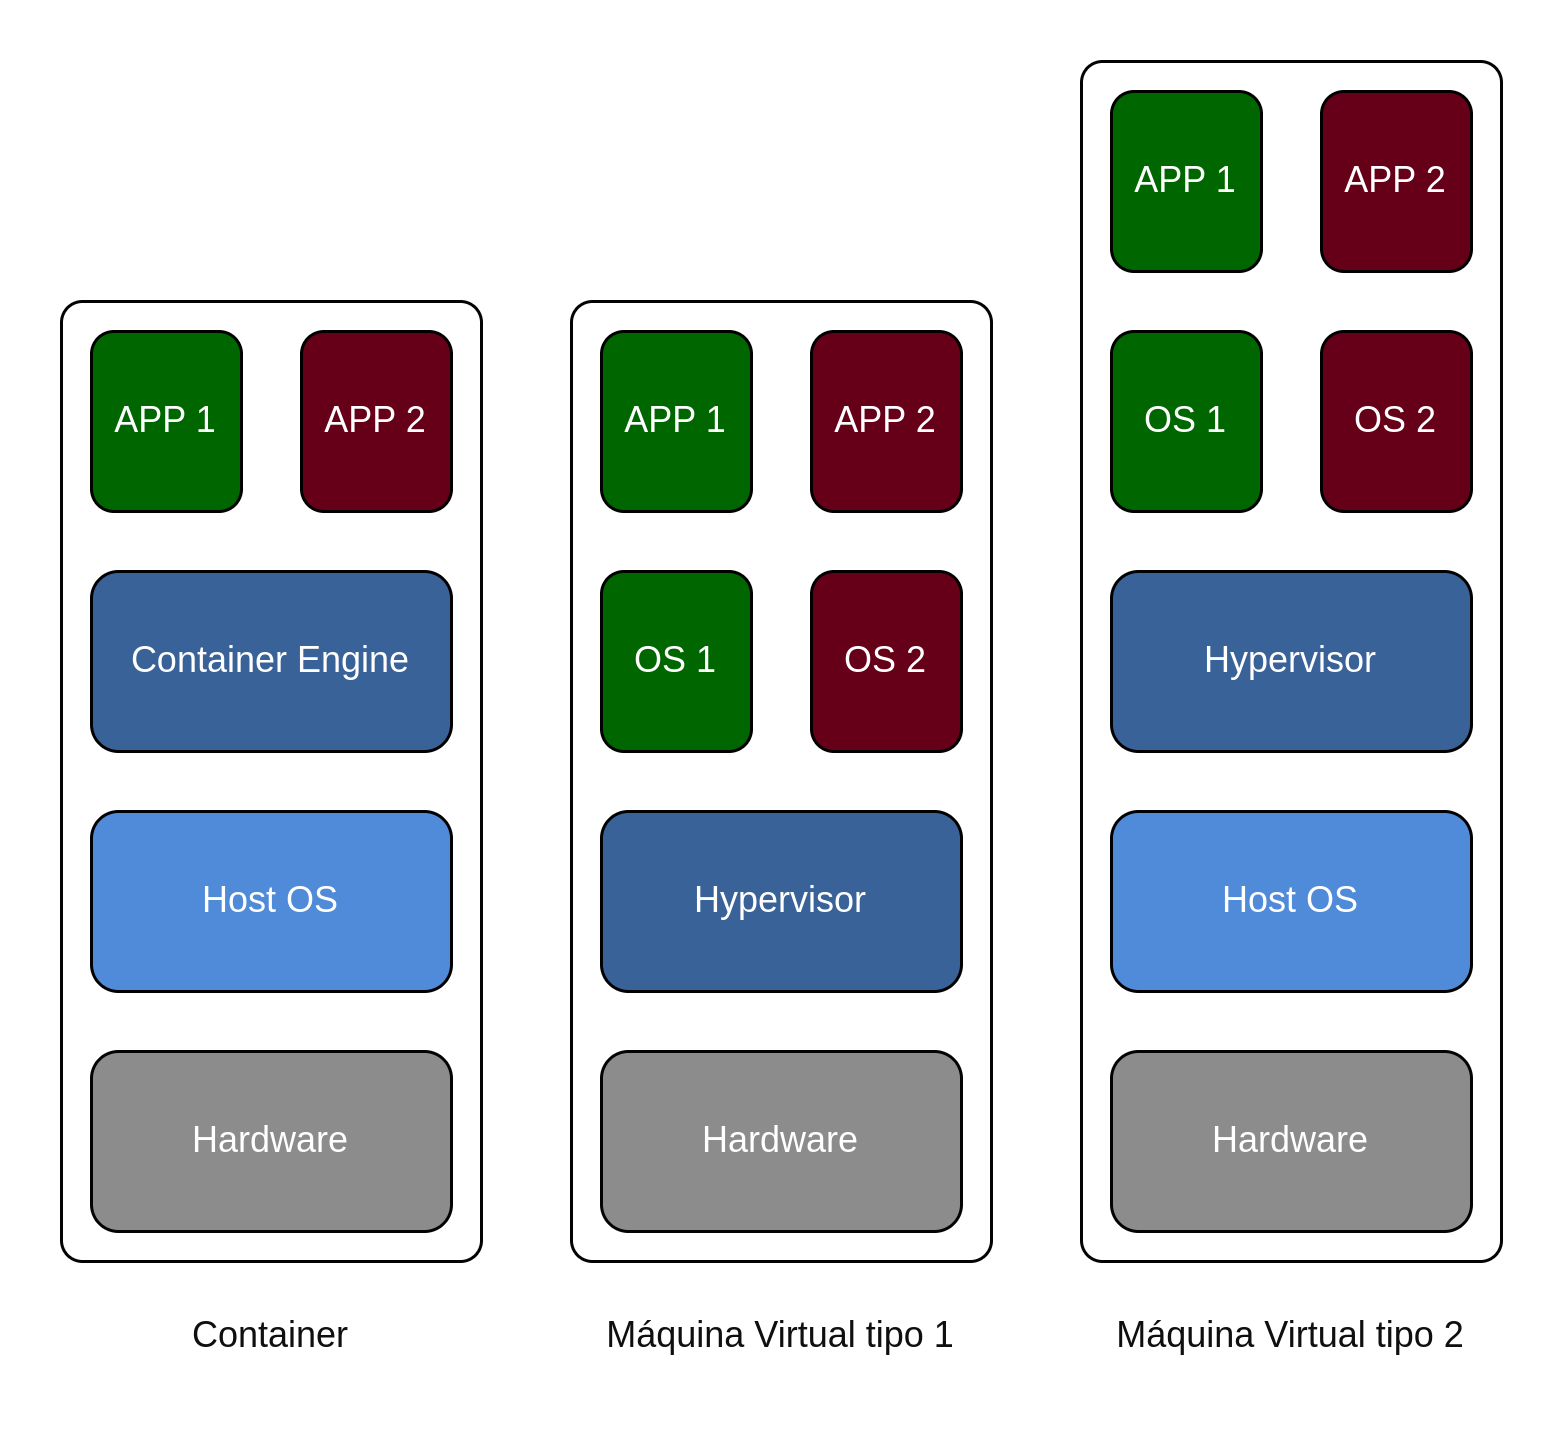

The diagram above was exported from draw.io. Its source (the exported page's mxGraphModel, read from the mxfile embedded in the PNG):
<mxGraphModel dx="641" dy="399" grid="1" gridSize="10" guides="1" tooltips="1" connect="1" arrows="1" fold="1" page="1" pageScale="1" pageWidth="850" pageHeight="1100" math="0" shadow="0">
  <root>
    <mxCell id="0" />
    <mxCell id="1" parent="0" />
    <mxCell id="sff7ulPYhU0ctiXzOWUc-1" value="" style="rounded=1;whiteSpace=wrap;html=1;fillColor=none;arcSize=5;absoluteArcSize=0;strokeColor=#030303;" vertex="1" parent="1">
      <mxGeometry x="360" y="330" width="140" height="320" as="geometry" />
    </mxCell>
    <mxCell id="sff7ulPYhU0ctiXzOWUc-5" value="Hardware" style="rounded=1;whiteSpace=wrap;html=1;fillColor=#8C8C8C;strokeColor=#030303;fontColor=#FFFFFF;" vertex="1" parent="1">
      <mxGeometry x="370" y="580" width="120" height="60" as="geometry" />
    </mxCell>
    <mxCell id="sff7ulPYhU0ctiXzOWUc-7" value="Hypervisor" style="rounded=1;whiteSpace=wrap;html=1;fillColor=#396299;strokeColor=#000000;fontColor=#FFFFFF;" vertex="1" parent="1">
      <mxGeometry x="370" y="500" width="120" height="60" as="geometry" />
    </mxCell>
    <mxCell id="sff7ulPYhU0ctiXzOWUc-10" value="OS 1" style="rounded=1;whiteSpace=wrap;html=1;fillColor=#006600;strokeColor=#000000;fontColor=#FFFFFF;" vertex="1" parent="1">
      <mxGeometry x="370" y="420" width="50" height="60" as="geometry" />
    </mxCell>
    <mxCell id="sff7ulPYhU0ctiXzOWUc-11" value="OS 2" style="rounded=1;whiteSpace=wrap;html=1;fillColor=#660018;strokeColor=#000000;fontColor=#ffffff;" vertex="1" parent="1">
      <mxGeometry x="440" y="420" width="50" height="60" as="geometry" />
    </mxCell>
    <mxCell id="sff7ulPYhU0ctiXzOWUc-12" value="Máquina Virtual tipo 1" style="text;html=1;align=center;verticalAlign=middle;whiteSpace=wrap;rounded=0;fillColor=none;fontColor=#0F0F0F;" vertex="1" parent="1">
      <mxGeometry x="360" y="660" width="140" height="30" as="geometry" />
    </mxCell>
    <mxCell id="WGypyzITey9l4Njvr9SA-1" value="" style="rounded=1;whiteSpace=wrap;html=1;fillColor=none;arcSize=5;absoluteArcSize=0;strokeColor=#030303;" vertex="1" parent="1">
      <mxGeometry x="190" y="330" width="140" height="320" as="geometry" />
    </mxCell>
    <mxCell id="WGypyzITey9l4Njvr9SA-2" value="Host OS" style="rounded=1;whiteSpace=wrap;html=1;fillColor=#508BD9;strokeColor=#000000;fontColor=#FFFFFF;" vertex="1" parent="1">
      <mxGeometry x="200" y="500" width="120" height="60" as="geometry" />
    </mxCell>
    <mxCell id="WGypyzITey9l4Njvr9SA-3" value="Hardware" style="rounded=1;whiteSpace=wrap;html=1;fillColor=#8C8C8C;strokeColor=#030303;fontColor=#FFFFFF;" vertex="1" parent="1">
      <mxGeometry x="200" y="580" width="120" height="60" as="geometry" />
    </mxCell>
    <mxCell id="WGypyzITey9l4Njvr9SA-4" value="Container Engine" style="rounded=1;whiteSpace=wrap;html=1;fillColor=#396299;strokeColor=#000000;fontColor=#FFFFFF;" vertex="1" parent="1">
      <mxGeometry x="200" y="420" width="120" height="60" as="geometry" />
    </mxCell>
    <mxCell id="WGypyzITey9l4Njvr9SA-5" value="APP 1" style="rounded=1;whiteSpace=wrap;html=1;fillColor=#006600;strokeColor=#000000;fontColor=#ffffff;" vertex="1" parent="1">
      <mxGeometry x="200" y="340" width="50" height="60" as="geometry" />
    </mxCell>
    <mxCell id="WGypyzITey9l4Njvr9SA-6" value="APP 2" style="rounded=1;whiteSpace=wrap;html=1;fillColor=#660018;strokeColor=#000000;fontColor=#ffffff;" vertex="1" parent="1">
      <mxGeometry x="270" y="340" width="50" height="60" as="geometry" />
    </mxCell>
    <mxCell id="WGypyzITey9l4Njvr9SA-7" value="Container&lt;br&gt;" style="text;html=1;align=center;verticalAlign=middle;whiteSpace=wrap;rounded=0;fillColor=none;fontColor=#0F0F0F;" vertex="1" parent="1">
      <mxGeometry x="190" y="660" width="140" height="30" as="geometry" />
    </mxCell>
    <mxCell id="WGypyzITey9l4Njvr9SA-8" value="APP 1" style="rounded=1;whiteSpace=wrap;html=1;fillColor=#006600;strokeColor=#000000;fontColor=#FFFFFF;" vertex="1" parent="1">
      <mxGeometry x="370" y="340" width="50" height="60" as="geometry" />
    </mxCell>
    <mxCell id="WGypyzITey9l4Njvr9SA-9" value="APP 2" style="rounded=1;whiteSpace=wrap;html=1;fillColor=#660018;strokeColor=#000000;fontColor=#ffffff;" vertex="1" parent="1">
      <mxGeometry x="440" y="340" width="50" height="60" as="geometry" />
    </mxCell>
    <mxCell id="WGypyzITey9l4Njvr9SA-10" value="" style="rounded=1;whiteSpace=wrap;html=1;fillColor=none;arcSize=5;absoluteArcSize=0;strokeColor=#030303;" vertex="1" parent="1">
      <mxGeometry x="530" y="250" width="140" height="400" as="geometry" />
    </mxCell>
    <mxCell id="WGypyzITey9l4Njvr9SA-11" value="Host OS" style="rounded=1;whiteSpace=wrap;html=1;fillColor=#508BD9;strokeColor=#000000;fontColor=#FFFFFF;" vertex="1" parent="1">
      <mxGeometry x="540" y="500" width="120" height="60" as="geometry" />
    </mxCell>
    <mxCell id="WGypyzITey9l4Njvr9SA-12" value="Hardware" style="rounded=1;whiteSpace=wrap;html=1;fillColor=#8C8C8C;strokeColor=#030303;fontColor=#FFFFFF;" vertex="1" parent="1">
      <mxGeometry x="540" y="580" width="120" height="60" as="geometry" />
    </mxCell>
    <mxCell id="WGypyzITey9l4Njvr9SA-13" value="Hypervisor" style="rounded=1;whiteSpace=wrap;html=1;fillColor=#396299;strokeColor=#000000;fontColor=#FFFFFF;" vertex="1" parent="1">
      <mxGeometry x="540" y="420" width="120" height="60" as="geometry" />
    </mxCell>
    <mxCell id="WGypyzITey9l4Njvr9SA-16" value="Máquina Virtual tipo 2" style="text;html=1;align=center;verticalAlign=middle;whiteSpace=wrap;rounded=0;fillColor=none;fontColor=#0F0F0F;" vertex="1" parent="1">
      <mxGeometry x="530" y="660" width="140" height="30" as="geometry" />
    </mxCell>
    <mxCell id="WGypyzITey9l4Njvr9SA-19" value="OS 1" style="rounded=1;whiteSpace=wrap;html=1;fillColor=#006600;strokeColor=#000000;fontColor=#FFFFFF;" vertex="1" parent="1">
      <mxGeometry x="540" y="340" width="50" height="60" as="geometry" />
    </mxCell>
    <mxCell id="WGypyzITey9l4Njvr9SA-20" value="OS 2" style="rounded=1;whiteSpace=wrap;html=1;fillColor=#660018;strokeColor=#000000;fontColor=#ffffff;" vertex="1" parent="1">
      <mxGeometry x="610" y="340" width="50" height="60" as="geometry" />
    </mxCell>
    <mxCell id="WGypyzITey9l4Njvr9SA-21" value="APP 1" style="rounded=1;whiteSpace=wrap;html=1;fillColor=#006600;strokeColor=#000000;fontColor=#FFFFFF;" vertex="1" parent="1">
      <mxGeometry x="540" y="260" width="50" height="60" as="geometry" />
    </mxCell>
    <mxCell id="WGypyzITey9l4Njvr9SA-22" value="APP 2" style="rounded=1;whiteSpace=wrap;html=1;fillColor=#660018;strokeColor=#000000;fontColor=#ffffff;" vertex="1" parent="1">
      <mxGeometry x="610" y="260" width="50" height="60" as="geometry" />
    </mxCell>
  </root>
</mxGraphModel>